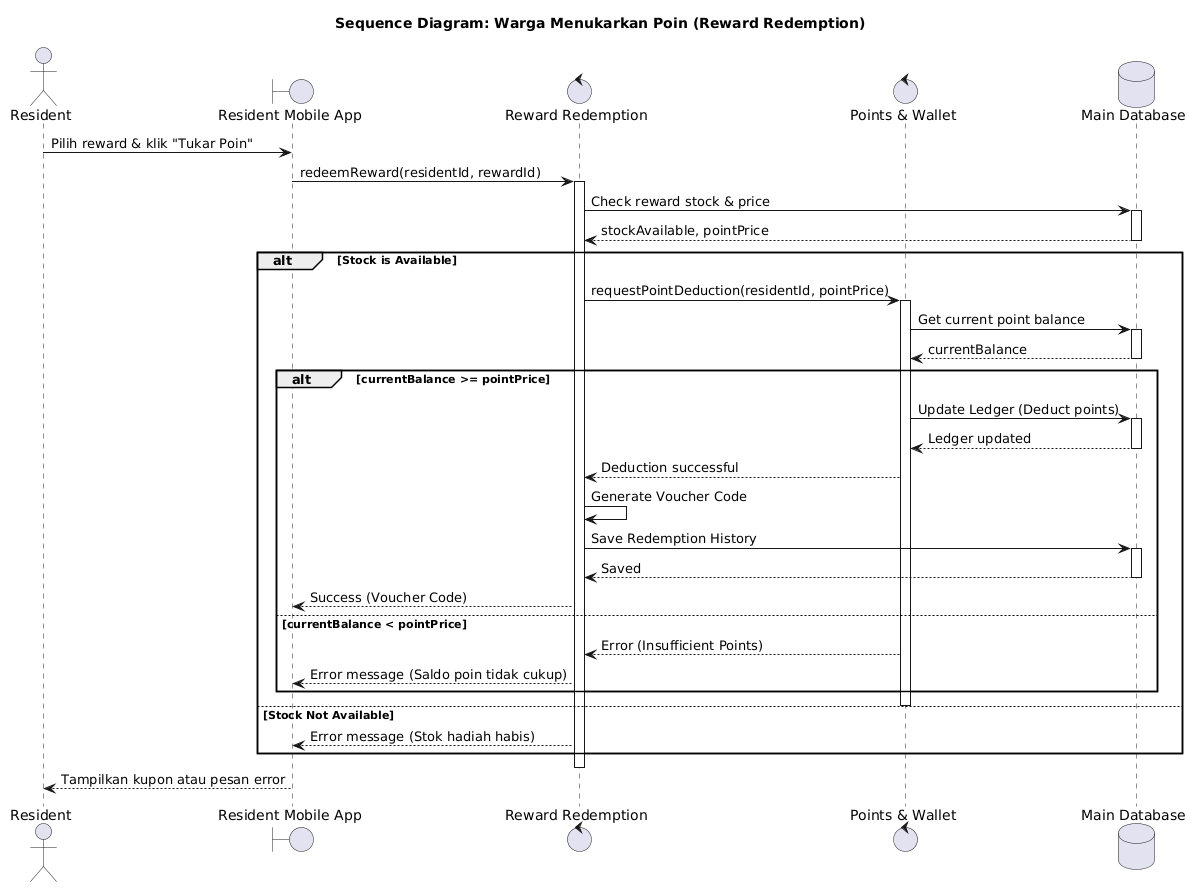

The diagram above was rendered by PlantUML. Its source (embedded in the PNG):
@startuml
title Sequence Diagram: Warga Menukarkan Poin (Reward Redemption)

actor "Resident" as Resident
boundary "Resident Mobile App" as UI
control "Reward Redemption" as RedeemMod
control "Points & Wallet" as WalletMod
database "Main Database" as DB

Resident -> UI : Pilih reward & klik "Tukar Poin"
UI -> RedeemMod : redeemReward(residentId, rewardId)
activate RedeemMod

RedeemMod -> DB : Check reward stock & price
activate DB
DB --> RedeemMod : stockAvailable, pointPrice
deactivate DB

alt Stock is Available
    RedeemMod -> WalletMod : requestPointDeduction(residentId, pointPrice)
    activate WalletMod
    WalletMod -> DB : Get current point balance
    activate DB
    DB --> WalletMod : currentBalance
    deactivate DB
    
    alt currentBalance >= pointPrice
        WalletMod -> DB : Update Ledger (Deduct points)
        activate DB
        DB --> WalletMod : Ledger updated
        deactivate DB
        WalletMod --> RedeemMod : Deduction successful
        
        RedeemMod -> RedeemMod : Generate Voucher Code
        RedeemMod -> DB : Save Redemption History
        activate DB
        DB --> RedeemMod : Saved
        deactivate DB
        
        RedeemMod --> UI : Success (Voucher Code)
    else currentBalance < pointPrice
        WalletMod --> RedeemMod : Error (Insufficient Points)
        RedeemMod --> UI : Error message (Saldo poin tidak cukup)
    end
    deactivate WalletMod
else Stock Not Available
    RedeemMod --> UI : Error message (Stok hadiah habis)
end
deactivate RedeemMod

UI --> Resident : Tampilkan kupon atau pesan error
@enduml